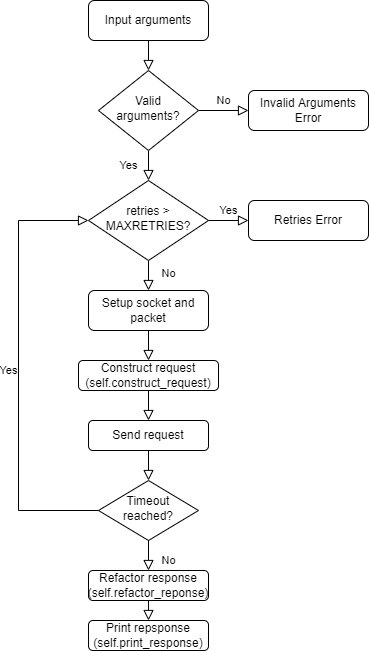

The diagram above was exported from draw.io. Its source (the exported page's mxGraphModel, read from the mxfile embedded in the PNG):
<mxGraphModel dx="1662" dy="832" grid="1" gridSize="10" guides="1" tooltips="1" connect="1" arrows="1" fold="1" page="1" pageScale="1" pageWidth="827" pageHeight="1169" math="0" shadow="0">
  <root>
    <mxCell id="WIyWlLk6GJQsqaUBKTNV-0" />
    <mxCell id="WIyWlLk6GJQsqaUBKTNV-1" parent="WIyWlLk6GJQsqaUBKTNV-0" />
    <mxCell id="WIyWlLk6GJQsqaUBKTNV-2" value="" style="rounded=0;html=1;jettySize=auto;orthogonalLoop=1;fontSize=11;endArrow=block;endFill=0;endSize=8;strokeWidth=1;shadow=0;labelBackgroundColor=none;edgeStyle=orthogonalEdgeStyle;" parent="WIyWlLk6GJQsqaUBKTNV-1" source="WIyWlLk6GJQsqaUBKTNV-3" target="WIyWlLk6GJQsqaUBKTNV-6" edge="1">
      <mxGeometry relative="1" as="geometry" />
    </mxCell>
    <mxCell id="WIyWlLk6GJQsqaUBKTNV-3" value="Input arguments" style="rounded=1;whiteSpace=wrap;html=1;fontSize=12;glass=0;strokeWidth=1;shadow=0;" parent="WIyWlLk6GJQsqaUBKTNV-1" vertex="1">
      <mxGeometry x="160" y="70" width="120" height="40" as="geometry" />
    </mxCell>
    <mxCell id="WIyWlLk6GJQsqaUBKTNV-4" value="Yes" style="rounded=0;html=1;jettySize=auto;orthogonalLoop=1;fontSize=11;endArrow=block;endFill=0;endSize=8;strokeWidth=1;shadow=0;labelBackgroundColor=none;edgeStyle=orthogonalEdgeStyle;" parent="WIyWlLk6GJQsqaUBKTNV-1" source="WIyWlLk6GJQsqaUBKTNV-6" target="WIyWlLk6GJQsqaUBKTNV-10" edge="1">
      <mxGeometry y="20" relative="1" as="geometry">
        <mxPoint as="offset" />
      </mxGeometry>
    </mxCell>
    <mxCell id="WIyWlLk6GJQsqaUBKTNV-5" value="No" style="edgeStyle=orthogonalEdgeStyle;rounded=0;html=1;jettySize=auto;orthogonalLoop=1;fontSize=11;endArrow=block;endFill=0;endSize=8;strokeWidth=1;shadow=0;labelBackgroundColor=none;" parent="WIyWlLk6GJQsqaUBKTNV-1" source="WIyWlLk6GJQsqaUBKTNV-6" target="WIyWlLk6GJQsqaUBKTNV-7" edge="1">
      <mxGeometry y="10" relative="1" as="geometry">
        <mxPoint as="offset" />
      </mxGeometry>
    </mxCell>
    <mxCell id="WIyWlLk6GJQsqaUBKTNV-6" value="Valid arguments?" style="rhombus;whiteSpace=wrap;html=1;shadow=0;fontFamily=Helvetica;fontSize=12;align=center;strokeWidth=1;spacing=6;spacingTop=-4;" parent="WIyWlLk6GJQsqaUBKTNV-1" vertex="1">
      <mxGeometry x="170" y="140" width="100" height="80" as="geometry" />
    </mxCell>
    <mxCell id="WIyWlLk6GJQsqaUBKTNV-7" value="Invalid Arguments Error" style="rounded=1;whiteSpace=wrap;html=1;fontSize=12;glass=0;strokeWidth=1;shadow=0;" parent="WIyWlLk6GJQsqaUBKTNV-1" vertex="1">
      <mxGeometry x="320" y="160" width="120" height="40" as="geometry" />
    </mxCell>
    <mxCell id="WIyWlLk6GJQsqaUBKTNV-8" value="No" style="rounded=0;html=1;jettySize=auto;orthogonalLoop=1;fontSize=11;endArrow=block;endFill=0;endSize=8;strokeWidth=1;shadow=0;labelBackgroundColor=none;edgeStyle=orthogonalEdgeStyle;" parent="WIyWlLk6GJQsqaUBKTNV-1" source="WIyWlLk6GJQsqaUBKTNV-10" target="WIyWlLk6GJQsqaUBKTNV-11" edge="1">
      <mxGeometry x="0.3333" y="20" relative="1" as="geometry">
        <mxPoint as="offset" />
      </mxGeometry>
    </mxCell>
    <mxCell id="WIyWlLk6GJQsqaUBKTNV-9" value="Yes" style="edgeStyle=orthogonalEdgeStyle;rounded=0;html=1;jettySize=auto;orthogonalLoop=1;fontSize=11;endArrow=block;endFill=0;endSize=8;strokeWidth=1;shadow=0;labelBackgroundColor=none;" parent="WIyWlLk6GJQsqaUBKTNV-1" source="WIyWlLk6GJQsqaUBKTNV-10" target="WIyWlLk6GJQsqaUBKTNV-12" edge="1">
      <mxGeometry y="10" relative="1" as="geometry">
        <mxPoint as="offset" />
      </mxGeometry>
    </mxCell>
    <mxCell id="WIyWlLk6GJQsqaUBKTNV-10" value="retries &amp;gt; MAXRETRIES?" style="rhombus;whiteSpace=wrap;html=1;shadow=0;fontFamily=Helvetica;fontSize=12;align=center;strokeWidth=1;spacing=6;spacingTop=-4;" parent="WIyWlLk6GJQsqaUBKTNV-1" vertex="1">
      <mxGeometry x="160" y="250" width="120" height="80" as="geometry" />
    </mxCell>
    <mxCell id="WIyWlLk6GJQsqaUBKTNV-11" value="Setup socket and packet" style="rounded=1;whiteSpace=wrap;html=1;fontSize=12;glass=0;strokeWidth=1;shadow=0;" parent="WIyWlLk6GJQsqaUBKTNV-1" vertex="1">
      <mxGeometry x="160" y="360" width="120" height="40" as="geometry" />
    </mxCell>
    <mxCell id="WIyWlLk6GJQsqaUBKTNV-12" value="Retries Error" style="rounded=1;whiteSpace=wrap;html=1;fontSize=12;glass=0;strokeWidth=1;shadow=0;" parent="WIyWlLk6GJQsqaUBKTNV-1" vertex="1">
      <mxGeometry x="320" y="270" width="120" height="40" as="geometry" />
    </mxCell>
    <mxCell id="FX3mBrpn6n_GQ5U8yx6j-0" value="Construct request (self.construct_request)" style="rounded=1;whiteSpace=wrap;html=1;" vertex="1" parent="WIyWlLk6GJQsqaUBKTNV-1">
      <mxGeometry x="150" y="430" width="140" height="30" as="geometry" />
    </mxCell>
    <mxCell id="FX3mBrpn6n_GQ5U8yx6j-1" value="Send request" style="rounded=1;whiteSpace=wrap;html=1;" vertex="1" parent="WIyWlLk6GJQsqaUBKTNV-1">
      <mxGeometry x="160" y="490" width="120" height="30" as="geometry" />
    </mxCell>
    <mxCell id="FX3mBrpn6n_GQ5U8yx6j-2" value="Refactor response&lt;br&gt;(self.refactor_reponse)" style="rounded=1;whiteSpace=wrap;html=1;" vertex="1" parent="WIyWlLk6GJQsqaUBKTNV-1">
      <mxGeometry x="160" y="640" width="120" height="30" as="geometry" />
    </mxCell>
    <mxCell id="FX3mBrpn6n_GQ5U8yx6j-3" value="Print repsponse&lt;br&gt;(self.print_response)" style="rounded=1;whiteSpace=wrap;html=1;" vertex="1" parent="WIyWlLk6GJQsqaUBKTNV-1">
      <mxGeometry x="160" y="690" width="120" height="30" as="geometry" />
    </mxCell>
    <mxCell id="FX3mBrpn6n_GQ5U8yx6j-7" value="" style="rounded=0;html=1;jettySize=auto;orthogonalLoop=1;fontSize=11;endArrow=block;endFill=0;endSize=8;strokeWidth=1;shadow=0;labelBackgroundColor=none;edgeStyle=orthogonalEdgeStyle;exitX=0.5;exitY=1;exitDx=0;exitDy=0;entryX=0.5;entryY=0;entryDx=0;entryDy=0;" edge="1" parent="WIyWlLk6GJQsqaUBKTNV-1" source="WIyWlLk6GJQsqaUBKTNV-11" target="FX3mBrpn6n_GQ5U8yx6j-0">
      <mxGeometry relative="1" as="geometry">
        <mxPoint x="230" y="130" as="sourcePoint" />
        <mxPoint x="230" y="180" as="targetPoint" />
      </mxGeometry>
    </mxCell>
    <mxCell id="FX3mBrpn6n_GQ5U8yx6j-8" value="" style="rounded=0;html=1;jettySize=auto;orthogonalLoop=1;fontSize=11;endArrow=block;endFill=0;endSize=8;strokeWidth=1;shadow=0;labelBackgroundColor=none;edgeStyle=orthogonalEdgeStyle;exitX=0.5;exitY=1;exitDx=0;exitDy=0;" edge="1" parent="WIyWlLk6GJQsqaUBKTNV-1" source="FX3mBrpn6n_GQ5U8yx6j-0" target="FX3mBrpn6n_GQ5U8yx6j-1">
      <mxGeometry relative="1" as="geometry">
        <mxPoint x="240" y="140" as="sourcePoint" />
        <mxPoint x="240" y="190" as="targetPoint" />
      </mxGeometry>
    </mxCell>
    <mxCell id="FX3mBrpn6n_GQ5U8yx6j-9" value="Timeout reached?" style="rhombus;whiteSpace=wrap;html=1;shadow=0;fontFamily=Helvetica;fontSize=12;align=center;strokeWidth=1;spacing=6;spacingTop=-4;" vertex="1" parent="WIyWlLk6GJQsqaUBKTNV-1">
      <mxGeometry x="170" y="550" width="100" height="60" as="geometry" />
    </mxCell>
    <mxCell id="FX3mBrpn6n_GQ5U8yx6j-10" value="No" style="rounded=0;html=1;jettySize=auto;orthogonalLoop=1;fontSize=11;endArrow=block;endFill=0;endSize=8;strokeWidth=1;shadow=0;labelBackgroundColor=none;edgeStyle=orthogonalEdgeStyle;exitX=0.5;exitY=1;exitDx=0;exitDy=0;" edge="1" parent="WIyWlLk6GJQsqaUBKTNV-1" source="FX3mBrpn6n_GQ5U8yx6j-9">
      <mxGeometry x="0.3333" y="20" relative="1" as="geometry">
        <mxPoint as="offset" />
        <mxPoint x="230" y="340" as="sourcePoint" />
        <mxPoint x="220" y="640" as="targetPoint" />
      </mxGeometry>
    </mxCell>
    <mxCell id="FX3mBrpn6n_GQ5U8yx6j-11" value="" style="rounded=0;html=1;jettySize=auto;orthogonalLoop=1;fontSize=11;endArrow=block;endFill=0;endSize=8;strokeWidth=1;shadow=0;labelBackgroundColor=none;edgeStyle=orthogonalEdgeStyle;exitX=0.5;exitY=1;exitDx=0;exitDy=0;entryX=0.5;entryY=0;entryDx=0;entryDy=0;" edge="1" parent="WIyWlLk6GJQsqaUBKTNV-1" source="FX3mBrpn6n_GQ5U8yx6j-1" target="FX3mBrpn6n_GQ5U8yx6j-9">
      <mxGeometry relative="1" as="geometry">
        <mxPoint x="230" y="470" as="sourcePoint" />
        <mxPoint x="230" y="500" as="targetPoint" />
      </mxGeometry>
    </mxCell>
    <mxCell id="FX3mBrpn6n_GQ5U8yx6j-12" value="Yes" style="edgeStyle=orthogonalEdgeStyle;rounded=0;html=1;jettySize=auto;orthogonalLoop=1;fontSize=11;endArrow=block;endFill=0;endSize=8;strokeWidth=1;shadow=0;labelBackgroundColor=none;exitX=0;exitY=0.5;exitDx=0;exitDy=0;entryX=0;entryY=0.5;entryDx=0;entryDy=0;" edge="1" parent="WIyWlLk6GJQsqaUBKTNV-1" source="FX3mBrpn6n_GQ5U8yx6j-9" target="WIyWlLk6GJQsqaUBKTNV-10">
      <mxGeometry y="10" relative="1" as="geometry">
        <mxPoint as="offset" />
        <mxPoint x="290" y="300" as="sourcePoint" />
        <mxPoint x="330" y="300" as="targetPoint" />
        <Array as="points">
          <mxPoint x="90" y="580" />
          <mxPoint x="90" y="290" />
        </Array>
      </mxGeometry>
    </mxCell>
    <mxCell id="FX3mBrpn6n_GQ5U8yx6j-15" value="" style="rounded=0;html=1;jettySize=auto;orthogonalLoop=1;fontSize=11;endArrow=block;endFill=0;endSize=8;strokeWidth=1;shadow=0;labelBackgroundColor=none;edgeStyle=orthogonalEdgeStyle;exitX=0.5;exitY=1;exitDx=0;exitDy=0;entryX=0.5;entryY=0;entryDx=0;entryDy=0;" edge="1" parent="WIyWlLk6GJQsqaUBKTNV-1" source="FX3mBrpn6n_GQ5U8yx6j-2" target="FX3mBrpn6n_GQ5U8yx6j-3">
      <mxGeometry relative="1" as="geometry">
        <mxPoint x="230" y="530" as="sourcePoint" />
        <mxPoint x="230" y="560" as="targetPoint" />
      </mxGeometry>
    </mxCell>
  </root>
</mxGraphModel>